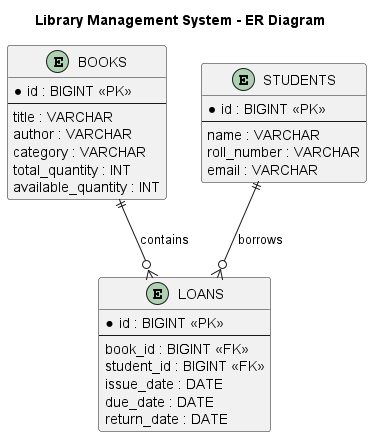

The diagram above was rendered by PlantUML. Its source (embedded in the PNG):
@startuml
title Library Management System - ER Diagram

entity BOOKS {
    * id : BIGINT <<PK>>
    --
    title : VARCHAR
    author : VARCHAR
    category : VARCHAR
    total_quantity : INT
    available_quantity : INT
}

entity STUDENTS {
    * id : BIGINT <<PK>>
    --
    name : VARCHAR
    roll_number : VARCHAR
    email : VARCHAR
}

entity LOANS {
    * id : BIGINT <<PK>>
    --
    book_id : BIGINT <<FK>>
    student_id : BIGINT <<FK>>
    issue_date : DATE
    due_date : DATE
    return_date : DATE
}

BOOKS ||--o{ LOANS : contains
STUDENTS ||--o{ LOANS : borrows

@enduml